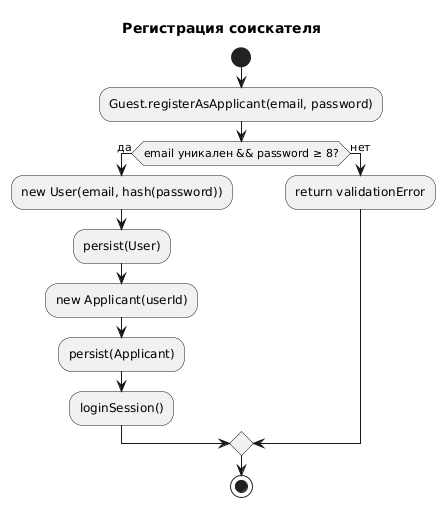

The diagram above was rendered by PlantUML. Its source (embedded in the PNG):
@startuml
title Регистрация соискателя

start
:Guest.registerAsApplicant(email, password);

if (email уникален && password ≥ 8?) then (да)
    :new User(email, hash(password));
    :persist(User);
    :new Applicant(userId);
    :persist(Applicant);
    :loginSession();
else (нет)
    :return validationError;
endif
stop
@enduml